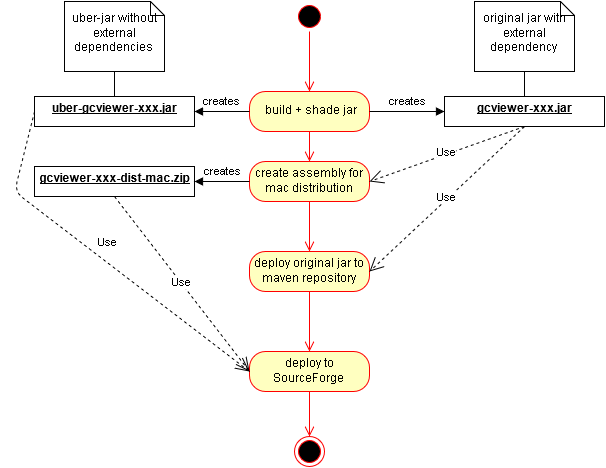

The diagram above was exported from draw.io. Its source (the exported page's mxGraphModel, read from the mxfile embedded in the PNG):
<mxGraphModel dx="1619" dy="1088" grid="1" gridSize="10" guides="1" tooltips="1" connect="1" arrows="1" fold="1" page="1" pageScale="1" pageWidth="826" pageHeight="1169" background="#ffffff" math="0" shadow="0">
  <root>
    <mxCell id="0" />
    <mxCell id="1" parent="0" />
    <mxCell id="2" value="" style="ellipse;html=1;shape=startState;fillColor=#000000;strokeColor=#ff0000;" parent="1" vertex="1">
      <mxGeometry x="-440" y="80" width="30" height="30" as="geometry" />
    </mxCell>
    <mxCell id="3" value="" style="edgeStyle=orthogonalEdgeStyle;html=1;verticalAlign=bottom;endArrow=open;endSize=8;strokeColor=#ff0000;" parent="1" source="2" edge="1">
      <mxGeometry relative="1" as="geometry">
        <mxPoint x="-425" y="170" as="targetPoint" />
      </mxGeometry>
    </mxCell>
    <mxCell id="4" value="build + shade jar&lt;br&gt;" style="rounded=1;whiteSpace=wrap;html=1;arcSize=40;fillColor=#ffffc0;strokeColor=#ff0000;" parent="1" vertex="1">
      <mxGeometry x="-485" y="170" width="120" height="40" as="geometry" />
    </mxCell>
    <mxCell id="5" value="" style="edgeStyle=orthogonalEdgeStyle;html=1;verticalAlign=bottom;endArrow=open;endSize=8;strokeColor=#ff0000;entryX=0.5;entryY=0;" parent="1" source="4" target="12" edge="1">
      <mxGeometry relative="1" as="geometry">
        <mxPoint x="-425" y="270" as="targetPoint" />
        <Array as="points" />
      </mxGeometry>
    </mxCell>
    <mxCell id="8" value="creates" style="html=1;verticalAlign=bottom;endArrow=block;entryX=0;entryY=0.5;exitX=1;exitY=0.5;" parent="1" source="4" target="11" edge="1">
      <mxGeometry width="80" relative="1" as="geometry">
        <mxPoint x="-365" y="190" as="sourcePoint" />
        <mxPoint x="-300" y="190" as="targetPoint" />
      </mxGeometry>
    </mxCell>
    <mxCell id="9" value="&lt;p style=&quot;margin: 0px ; margin-top: 4px ; text-align: center ; text-decoration: underline&quot;&gt;uber-gcviewer-xxx.jar&lt;/p&gt;&lt;br&gt;" style="verticalAlign=top;align=left;overflow=fill;fontSize=12;fontFamily=Helvetica;html=1;fontStyle=1" parent="1" vertex="1">
      <mxGeometry x="-700" y="175" width="160" height="30" as="geometry" />
    </mxCell>
    <mxCell id="10" value="creates" style="html=1;verticalAlign=bottom;endArrow=block;exitX=0;exitY=0.5;entryX=1;entryY=0.5;" parent="1" source="4" target="9" edge="1">
      <mxGeometry width="80" relative="1" as="geometry">
        <mxPoint x="-530" y="250" as="sourcePoint" />
        <mxPoint x="-450" y="250" as="targetPoint" />
      </mxGeometry>
    </mxCell>
    <mxCell id="11" value="&lt;p style=&quot;margin: 0px ; margin-top: 4px ; text-align: center ; text-decoration: underline&quot;&gt;&lt;b&gt;gcviewer-xxx.jar&lt;/b&gt;&lt;/p&gt;&lt;br&gt;" style="verticalAlign=top;align=left;overflow=fill;fontSize=12;fontFamily=Helvetica;html=1;fontStyle=0" parent="1" vertex="1">
      <mxGeometry x="-290" y="175" width="160" height="30" as="geometry" />
    </mxCell>
    <mxCell id="12" value="create assembly for mac distribution&lt;br&gt;" style="rounded=1;whiteSpace=wrap;html=1;arcSize=40;fillColor=#ffffc0;strokeColor=#ff0000;" parent="1" vertex="1">
      <mxGeometry x="-485" y="240" width="120" height="40" as="geometry" />
    </mxCell>
    <mxCell id="13" value="" style="edgeStyle=orthogonalEdgeStyle;html=1;verticalAlign=bottom;endArrow=open;endSize=8;strokeColor=#ff0000;" parent="1" source="12" target="14" edge="1">
      <mxGeometry relative="1" as="geometry">
        <mxPoint x="-425" y="330" as="targetPoint" />
        <Array as="points" />
      </mxGeometry>
    </mxCell>
    <mxCell id="14" value="deploy original jar to maven repository&lt;br&gt;" style="rounded=1;whiteSpace=wrap;html=1;arcSize=40;fillColor=#ffffc0;strokeColor=#ff0000;" parent="1" vertex="1">
      <mxGeometry x="-485" y="330" width="120" height="40" as="geometry" />
    </mxCell>
    <mxCell id="15" value="" style="edgeStyle=orthogonalEdgeStyle;html=1;verticalAlign=bottom;endArrow=open;endSize=8;strokeColor=#ff0000;" parent="1" source="14" target="16" edge="1">
      <mxGeometry relative="1" as="geometry">
        <mxPoint x="-425" y="430" as="targetPoint" />
        <Array as="points" />
      </mxGeometry>
    </mxCell>
    <mxCell id="16" value="deploy to SourceForge&lt;br&gt;" style="rounded=1;whiteSpace=wrap;html=1;arcSize=40;fillColor=#ffffc0;strokeColor=#ff0000;" parent="1" vertex="1">
      <mxGeometry x="-485" y="430" width="120" height="40" as="geometry" />
    </mxCell>
    <mxCell id="17" value="" style="edgeStyle=orthogonalEdgeStyle;html=1;verticalAlign=bottom;endArrow=open;endSize=8;strokeColor=#ff0000;entryX=0;entryY=0.5;" parent="1" source="16" target="18" edge="1">
      <mxGeometry relative="1" as="geometry">
        <mxPoint x="-390" y="500" as="targetPoint" />
        <Array as="points">
          <mxPoint x="-425" y="500" />
          <mxPoint x="-425" y="500" />
        </Array>
      </mxGeometry>
    </mxCell>
    <mxCell id="18" value="" style="ellipse;html=1;shape=endState;fillColor=#000000;strokeColor=#ff0000;direction=south;" parent="1" vertex="1">
      <mxGeometry x="-440" y="515" width="30" height="30" as="geometry" />
    </mxCell>
    <mxCell id="19" value="Use" style="endArrow=open;endSize=12;dashed=1;html=1;entryX=1;entryY=0.5;exitX=0.5;exitY=1;" parent="1" source="11" target="12" edge="1">
      <mxGeometry width="160" relative="1" as="geometry">
        <mxPoint x="-620" y="205" as="sourcePoint" />
        <mxPoint x="-490" y="330" as="targetPoint" />
      </mxGeometry>
    </mxCell>
    <mxCell id="20" value="Use" style="endArrow=open;endSize=12;dashed=1;html=1;exitX=0.5;exitY=1;entryX=0;entryY=0.5;" parent="1" source="27" target="16" edge="1">
      <mxGeometry width="160" relative="1" as="geometry">
        <mxPoint x="-610" y="290" as="sourcePoint" />
        <mxPoint x="-450" y="290" as="targetPoint" />
      </mxGeometry>
    </mxCell>
    <mxCell id="21" value="Use" style="endArrow=open;endSize=12;dashed=1;html=1;exitX=0.5;exitY=1;entryX=1;entryY=0.5;" parent="1" source="11" target="14" edge="1">
      <mxGeometry width="160" relative="1" as="geometry">
        <mxPoint x="-260" y="280" as="sourcePoint" />
        <mxPoint x="-100" y="280" as="targetPoint" />
      </mxGeometry>
    </mxCell>
    <mxCell id="22" value="uber-jar without external dependencies&lt;br&gt;" style="shape=note;whiteSpace=wrap;html=1;size=14;verticalAlign=middle;align=center;spacingTop=-6;" parent="1" vertex="1">
      <mxGeometry x="-670" y="80" width="100" height="70" as="geometry" />
    </mxCell>
    <mxCell id="24" value="original jar with external dependency&lt;br&gt;" style="shape=note;whiteSpace=wrap;html=1;size=14;verticalAlign=middle;align=center;spacingTop=-6;" parent="1" vertex="1">
      <mxGeometry x="-260" y="80" width="100" height="70" as="geometry" />
    </mxCell>
    <mxCell id="25" value="" style="endArrow=none;html=1;entryX=0.5;entryY=1;exitX=0.5;exitY=0;verticalAlign=middle;endFill=0;" parent="1" source="9" target="22" edge="1">
      <mxGeometry width="50" height="50" relative="1" as="geometry">
        <mxPoint x="-760" y="340" as="sourcePoint" />
        <mxPoint x="-710" y="290" as="targetPoint" />
      </mxGeometry>
    </mxCell>
    <mxCell id="26" value="" style="endArrow=none;html=1;entryX=0.5;entryY=1;exitX=0.5;exitY=0;verticalAlign=middle;endFill=0;" parent="1" source="11" target="24" edge="1">
      <mxGeometry x="-610" y="160" width="50" height="50" as="geometry">
        <mxPoint x="-610" y="185" as="sourcePoint" />
        <mxPoint x="-610" y="160" as="targetPoint" />
      </mxGeometry>
    </mxCell>
    <mxCell id="27" value="&lt;p style=&quot;margin: 0px ; margin-top: 4px ; text-align: center ; text-decoration: underline&quot;&gt;&lt;b&gt;gcviewer-xxx-dist-mac.zip&lt;/b&gt;&lt;/p&gt;&lt;br&gt;" style="verticalAlign=top;align=left;overflow=fill;fontSize=12;fontFamily=Helvetica;html=1;" vertex="1" parent="1">
      <mxGeometry x="-700" y="245" width="160" height="30" as="geometry" />
    </mxCell>
    <mxCell id="28" value="Use" style="endArrow=open;endSize=12;dashed=1;html=1;exitX=0;exitY=0.5;entryX=0;entryY=0.5;" edge="1" parent="1" source="9" target="16">
      <mxGeometry x="-0.0038" y="15" width="160" relative="1" as="geometry">
        <mxPoint x="-620" y="205" as="sourcePoint" />
        <mxPoint x="-485" y="450" as="targetPoint" />
        <Array as="points">
          <mxPoint x="-720" y="270" />
        </Array>
        <mxPoint as="offset" />
      </mxGeometry>
    </mxCell>
    <mxCell id="29" value="creates" style="html=1;verticalAlign=bottom;endArrow=block;exitX=0;exitY=0.5;entryX=1;entryY=0.5;" edge="1" parent="1" source="12" target="27">
      <mxGeometry x="-530" y="200" width="80" as="geometry">
        <mxPoint x="-475" y="200" as="sourcePoint" />
        <mxPoint x="-530" y="200" as="targetPoint" />
        <Array as="points" />
      </mxGeometry>
    </mxCell>
  </root>
</mxGraphModel>